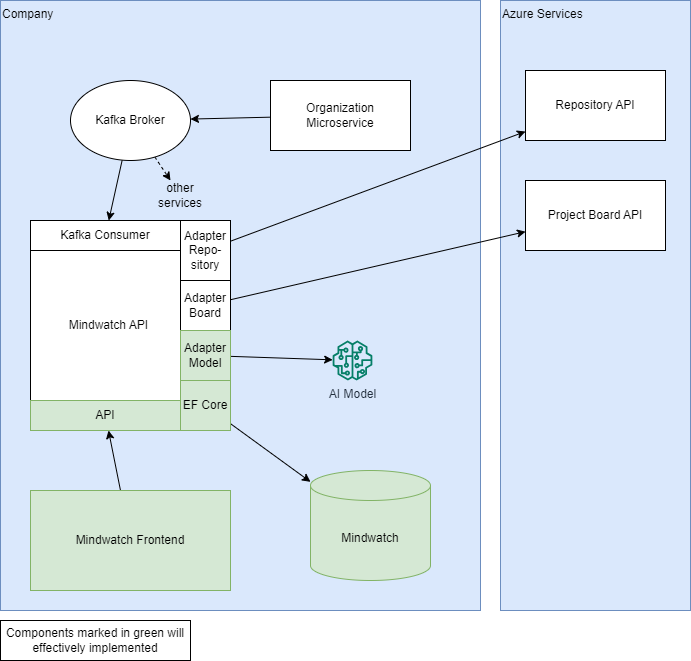

The diagram above was exported from draw.io. Its source (the exported page's mxGraphModel, read from the mxfile embedded in the PNG):
<mxGraphModel dx="1002" dy="552" grid="1" gridSize="10" guides="1" tooltips="1" connect="1" arrows="1" fold="1" page="1" pageScale="1" pageWidth="827" pageHeight="1169" math="0" shadow="0">
  <root>
    <mxCell id="0" />
    <mxCell id="1" parent="0" />
    <mxCell id="10" value="Company" style="rounded=0;whiteSpace=wrap;html=1;align=left;verticalAlign=top;fillColor=#dae8fc;strokeColor=#6c8ebf;" parent="1" vertex="1">
      <mxGeometry x="30" y="20" width="480" height="610" as="geometry" />
    </mxCell>
    <mxCell id="2" value="Mindwatch API&amp;nbsp; &amp;nbsp; &amp;nbsp; &amp;nbsp; &amp;nbsp; &amp;nbsp; &amp;nbsp;" style="rounded=0;whiteSpace=wrap;html=1;" parent="1" vertex="1">
      <mxGeometry x="60" y="240" width="200" height="210" as="geometry" />
    </mxCell>
    <mxCell id="11" value="Azure Services" style="rounded=0;whiteSpace=wrap;html=1;align=left;verticalAlign=top;fillColor=#dae8fc;strokeColor=#6c8ebf;" parent="1" vertex="1">
      <mxGeometry x="530" y="20" width="190" height="610" as="geometry" />
    </mxCell>
    <mxCell id="15" style="edgeStyle=none;html=1;" parent="1" source="3" target="12" edge="1">
      <mxGeometry relative="1" as="geometry" />
    </mxCell>
    <mxCell id="3" value="Mindwatch Frontend" style="rounded=0;whiteSpace=wrap;html=1;fillColor=#d5e8d4;strokeColor=#82b366;" parent="1" vertex="1">
      <mxGeometry x="60" y="510" width="200" height="100" as="geometry" />
    </mxCell>
    <mxCell id="5" value="Mindwatch" style="shape=cylinder3;whiteSpace=wrap;html=1;boundedLbl=1;backgroundOutline=1;size=15;fillColor=#d5e8d4;strokeColor=#82b366;" parent="1" vertex="1">
      <mxGeometry x="340" y="490" width="120" height="110" as="geometry" />
    </mxCell>
    <mxCell id="19" style="edgeStyle=none;html=1;" parent="1" source="6" target="16" edge="1">
      <mxGeometry relative="1" as="geometry" />
    </mxCell>
    <mxCell id="6" value="Organization Microservice" style="rounded=0;whiteSpace=wrap;html=1;" parent="1" vertex="1">
      <mxGeometry x="300" y="100" width="140" height="70" as="geometry" />
    </mxCell>
    <mxCell id="7" value="Repository API" style="rounded=0;whiteSpace=wrap;html=1;" parent="1" vertex="1">
      <mxGeometry x="555" y="90" width="140" height="70" as="geometry" />
    </mxCell>
    <mxCell id="8" value="Project Board API" style="rounded=0;whiteSpace=wrap;html=1;" parent="1" vertex="1">
      <mxGeometry x="555" y="200" width="140" height="70" as="geometry" />
    </mxCell>
    <mxCell id="12" value="API" style="rounded=0;whiteSpace=wrap;html=1;fillColor=#d5e8d4;strokeColor=#82b366;" parent="1" vertex="1">
      <mxGeometry x="60" y="420" width="150" height="30" as="geometry" />
    </mxCell>
    <mxCell id="13" value="Kafka Consumer" style="rounded=0;whiteSpace=wrap;html=1;" parent="1" vertex="1">
      <mxGeometry x="60" y="240" width="150" height="30" as="geometry" />
    </mxCell>
    <mxCell id="18" style="edgeStyle=none;html=1;" parent="1" source="16" target="13" edge="1">
      <mxGeometry relative="1" as="geometry" />
    </mxCell>
    <mxCell id="22" style="edgeStyle=none;html=1;dashed=1;" parent="1" source="16" target="21" edge="1">
      <mxGeometry relative="1" as="geometry" />
    </mxCell>
    <mxCell id="16" value="Kafka Broker" style="ellipse;whiteSpace=wrap;html=1;" parent="1" vertex="1">
      <mxGeometry x="100" y="100" width="120" height="80" as="geometry" />
    </mxCell>
    <mxCell id="21" value="other services" style="text;html=1;strokeColor=none;fillColor=none;align=center;verticalAlign=middle;whiteSpace=wrap;rounded=0;" parent="1" vertex="1">
      <mxGeometry x="180" y="200" width="60" height="30" as="geometry" />
    </mxCell>
    <mxCell id="25" style="edgeStyle=none;html=1;" parent="1" source="24" target="5" edge="1">
      <mxGeometry relative="1" as="geometry" />
    </mxCell>
    <mxCell id="24" value="EF Core" style="rounded=0;whiteSpace=wrap;html=1;fillColor=#d5e8d4;strokeColor=#82b366;" parent="1" vertex="1">
      <mxGeometry x="210" y="400" width="50" height="50" as="geometry" />
    </mxCell>
    <mxCell id="29" style="edgeStyle=none;html=1;" parent="1" source="26" target="8" edge="1">
      <mxGeometry relative="1" as="geometry" />
    </mxCell>
    <mxCell id="26" value="Adapter Board" style="rounded=0;whiteSpace=wrap;html=1;" parent="1" vertex="1">
      <mxGeometry x="210" y="300" width="50" height="50" as="geometry" />
    </mxCell>
    <mxCell id="28" style="edgeStyle=none;html=1;" parent="1" source="27" target="7" edge="1">
      <mxGeometry relative="1" as="geometry" />
    </mxCell>
    <mxCell id="27" value="Adapter Repo-sitory" style="rounded=0;whiteSpace=wrap;html=1;" parent="1" vertex="1">
      <mxGeometry x="210" y="240" width="50" height="60" as="geometry" />
    </mxCell>
    <mxCell id="30" value="Components marked in green will effectively implemented" style="rounded=0;whiteSpace=wrap;html=1;" vertex="1" parent="1">
      <mxGeometry x="30" y="640" width="190" height="40" as="geometry" />
    </mxCell>
    <mxCell id="33" style="edgeStyle=none;html=1;" edge="1" parent="1" source="31" target="32">
      <mxGeometry relative="1" as="geometry" />
    </mxCell>
    <mxCell id="31" value="Adapter Model" style="rounded=0;whiteSpace=wrap;html=1;fillColor=#d5e8d4;strokeColor=#82b366;" vertex="1" parent="1">
      <mxGeometry x="210" y="350" width="50" height="50" as="geometry" />
    </mxCell>
    <mxCell id="32" value="AI Model" style="sketch=0;outlineConnect=0;fontColor=#232F3E;gradientColor=none;fillColor=#067F68;strokeColor=none;dashed=0;verticalLabelPosition=bottom;verticalAlign=top;align=center;html=1;fontSize=12;fontStyle=0;aspect=fixed;pointerEvents=1;shape=mxgraph.aws4.sagemaker_model;" vertex="1" parent="1">
      <mxGeometry x="362" y="360" width="40" height="40" as="geometry" />
    </mxCell>
  </root>
</mxGraphModel>